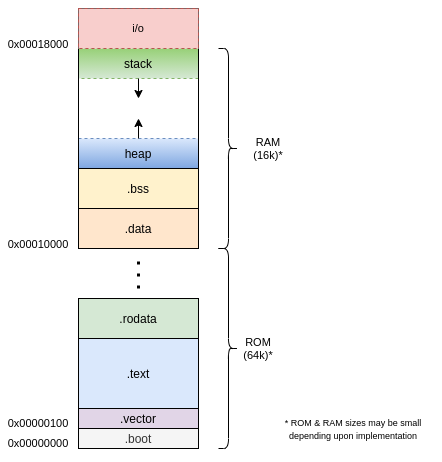

The diagram above was exported from draw.io. Its source (the exported page's mxGraphModel, read from the mxfile embedded in the PNG):
<mxGraphModel dx="723" dy="1492" grid="1" gridSize="10" guides="1" tooltips="1" connect="1" arrows="1" fold="1" page="1" pageScale="1" pageWidth="850" pageHeight="1100" math="0" shadow="0">
  <root>
    <mxCell id="0" />
    <mxCell id="1" parent="0" />
    <mxCell id="wGCo0Mp3vaZN3M1AqAIL-1" value=".boot" style="rounded=0;whiteSpace=wrap;html=1;fillColor=#f5f5f5;fontColor=#333333;" vertex="1" parent="1">
      <mxGeometry x="160" y="380" width="120" height="20" as="geometry" />
    </mxCell>
    <mxCell id="wGCo0Mp3vaZN3M1AqAIL-2" value=".vector" style="rounded=0;whiteSpace=wrap;html=1;fillColor=#e1d5e7;" vertex="1" parent="1">
      <mxGeometry x="160" y="360" width="120" height="20" as="geometry" />
    </mxCell>
    <mxCell id="wGCo0Mp3vaZN3M1AqAIL-3" value=".text" style="rounded=0;whiteSpace=wrap;html=1;fillColor=#dae8fc;" vertex="1" parent="1">
      <mxGeometry x="160" y="290" width="120" height="70" as="geometry" />
    </mxCell>
    <mxCell id="wGCo0Mp3vaZN3M1AqAIL-4" value=".rodata" style="rounded=0;whiteSpace=wrap;html=1;fillColor=#d5e8d4;" vertex="1" parent="1">
      <mxGeometry x="160" y="250" width="120" height="40" as="geometry" />
    </mxCell>
    <mxCell id="wGCo0Mp3vaZN3M1AqAIL-5" value=".data" style="rounded=0;whiteSpace=wrap;html=1;fillColor=#ffe6cc;" vertex="1" parent="1">
      <mxGeometry x="160" y="160" width="120" height="40" as="geometry" />
    </mxCell>
    <mxCell id="wGCo0Mp3vaZN3M1AqAIL-6" value=".bss" style="rounded=0;whiteSpace=wrap;html=1;fillColor=#fff2cc;" vertex="1" parent="1">
      <mxGeometry x="160" y="120" width="120" height="40" as="geometry" />
    </mxCell>
    <mxCell id="wGCo0Mp3vaZN3M1AqAIL-7" value="heap" style="rounded=0;whiteSpace=wrap;html=1;dashed=1;gradientColor=#7ea6e0;fillColor=#dae8fc;strokeColor=#6c8ebf;" vertex="1" parent="1">
      <mxGeometry x="160" y="90" width="120" height="30" as="geometry" />
    </mxCell>
    <mxCell id="wGCo0Mp3vaZN3M1AqAIL-8" value="stack" style="rounded=0;whiteSpace=wrap;html=1;dashed=1;gradientColor=#97d077;fillColor=#d5e8d4;strokeColor=#82b366;gradientDirection=north;" vertex="1" parent="1">
      <mxGeometry x="160" width="120" height="30" as="geometry" />
    </mxCell>
    <mxCell id="wGCo0Mp3vaZN3M1AqAIL-9" value="" style="rounded=0;whiteSpace=wrap;html=1;fillColor=none;" vertex="1" parent="1">
      <mxGeometry x="160" y="-40" width="120" height="160" as="geometry" />
    </mxCell>
    <mxCell id="wGCo0Mp3vaZN3M1AqAIL-10" value="" style="endArrow=classic;html=1;exitX=0.5;exitY=0;exitDx=0;exitDy=0;" edge="1" parent="1" source="wGCo0Mp3vaZN3M1AqAIL-7">
      <mxGeometry width="50" height="50" relative="1" as="geometry">
        <mxPoint x="200" y="90" as="sourcePoint" />
        <mxPoint x="220" y="70" as="targetPoint" />
      </mxGeometry>
    </mxCell>
    <mxCell id="wGCo0Mp3vaZN3M1AqAIL-11" value="" style="endArrow=classic;html=1;exitX=0.5;exitY=1;exitDx=0;exitDy=0;" edge="1" parent="1" source="wGCo0Mp3vaZN3M1AqAIL-8">
      <mxGeometry width="50" height="50" relative="1" as="geometry">
        <mxPoint x="340" y="50" as="sourcePoint" />
        <mxPoint x="220" y="50" as="targetPoint" />
      </mxGeometry>
    </mxCell>
    <mxCell id="wGCo0Mp3vaZN3M1AqAIL-12" value="&lt;font style=&quot;font-size: 11px;&quot;&gt;0x00000000&lt;/font&gt;" style="text;html=1;strokeColor=none;fillColor=none;align=center;verticalAlign=middle;whiteSpace=wrap;rounded=0;dashed=1;fontSize=11;" vertex="1" parent="1">
      <mxGeometry x="90" y="390" width="60" height="10" as="geometry" />
    </mxCell>
    <mxCell id="wGCo0Mp3vaZN3M1AqAIL-13" value="&lt;font style=&quot;font-size: 11px;&quot;&gt;0x00000100&lt;/font&gt;" style="text;html=1;strokeColor=none;fillColor=none;align=center;verticalAlign=middle;whiteSpace=wrap;rounded=0;dashed=1;fontSize=11;" vertex="1" parent="1">
      <mxGeometry x="90" y="370" width="60" height="10" as="geometry" />
    </mxCell>
    <mxCell id="wGCo0Mp3vaZN3M1AqAIL-14" value="&lt;font style=&quot;font-size: 11px&quot;&gt;0x00010000&lt;/font&gt;" style="text;html=1;strokeColor=none;fillColor=none;align=center;verticalAlign=middle;whiteSpace=wrap;rounded=0;dashed=1;" vertex="1" parent="1">
      <mxGeometry x="90" y="190" width="60" height="10" as="geometry" />
    </mxCell>
    <mxCell id="wGCo0Mp3vaZN3M1AqAIL-16" value="&lt;font style=&quot;font-size: 11px&quot;&gt;0x00018000&lt;/font&gt;" style="text;html=1;strokeColor=none;fillColor=none;align=center;verticalAlign=middle;whiteSpace=wrap;rounded=0;dashed=1;" vertex="1" parent="1">
      <mxGeometry x="90" y="-10" width="60" height="10" as="geometry" />
    </mxCell>
    <mxCell id="wGCo0Mp3vaZN3M1AqAIL-17" value="" style="endArrow=none;dashed=1;html=1;dashPattern=1 3;strokeWidth=3;fontSize=11;" edge="1" parent="1">
      <mxGeometry width="50" height="50" relative="1" as="geometry">
        <mxPoint x="220" y="240" as="sourcePoint" />
        <mxPoint x="220" y="210" as="targetPoint" />
      </mxGeometry>
    </mxCell>
    <mxCell id="wGCo0Mp3vaZN3M1AqAIL-18" value="i/o" style="rounded=0;whiteSpace=wrap;html=1;dashed=1;fontSize=11;strokeColor=#b85450;fillColor=#f8cecc;" vertex="1" parent="1">
      <mxGeometry x="160" y="-40" width="120" height="40" as="geometry" />
    </mxCell>
    <mxCell id="wGCo0Mp3vaZN3M1AqAIL-36" value="" style="shape=curlyBracket;whiteSpace=wrap;html=1;rounded=1;flipH=1;fontSize=11;strokeColor=#000000;fillColor=none;" vertex="1" parent="1">
      <mxGeometry x="300" y="200" width="20" height="200" as="geometry" />
    </mxCell>
    <mxCell id="wGCo0Mp3vaZN3M1AqAIL-37" value="" style="shape=curlyBracket;whiteSpace=wrap;html=1;rounded=1;flipH=1;fontSize=11;strokeColor=#000000;fillColor=none;" vertex="1" parent="1">
      <mxGeometry x="300" width="20" height="200" as="geometry" />
    </mxCell>
    <mxCell id="wGCo0Mp3vaZN3M1AqAIL-38" value="RAM (16k)*" style="text;html=1;strokeColor=none;fillColor=none;align=center;verticalAlign=middle;whiteSpace=wrap;rounded=0;fontSize=11;" vertex="1" parent="1">
      <mxGeometry x="330" y="90" width="40" height="20" as="geometry" />
    </mxCell>
    <mxCell id="wGCo0Mp3vaZN3M1AqAIL-39" value="ROM (64k)*" style="text;html=1;strokeColor=none;fillColor=none;align=center;verticalAlign=middle;whiteSpace=wrap;rounded=0;fontSize=11;" vertex="1" parent="1">
      <mxGeometry x="320" y="290" width="40" height="20" as="geometry" />
    </mxCell>
    <mxCell id="wGCo0Mp3vaZN3M1AqAIL-40" value="&lt;font style=&quot;font-size: 9px&quot;&gt;* ROM &amp;amp; RAM sizes may be small depending upon implementation&lt;/font&gt;" style="text;html=1;strokeColor=none;fillColor=none;align=center;verticalAlign=middle;whiteSpace=wrap;rounded=0;fontSize=11;" vertex="1" parent="1">
      <mxGeometry x="360" y="360" width="150" height="40" as="geometry" />
    </mxCell>
  </root>
</mxGraphModel>